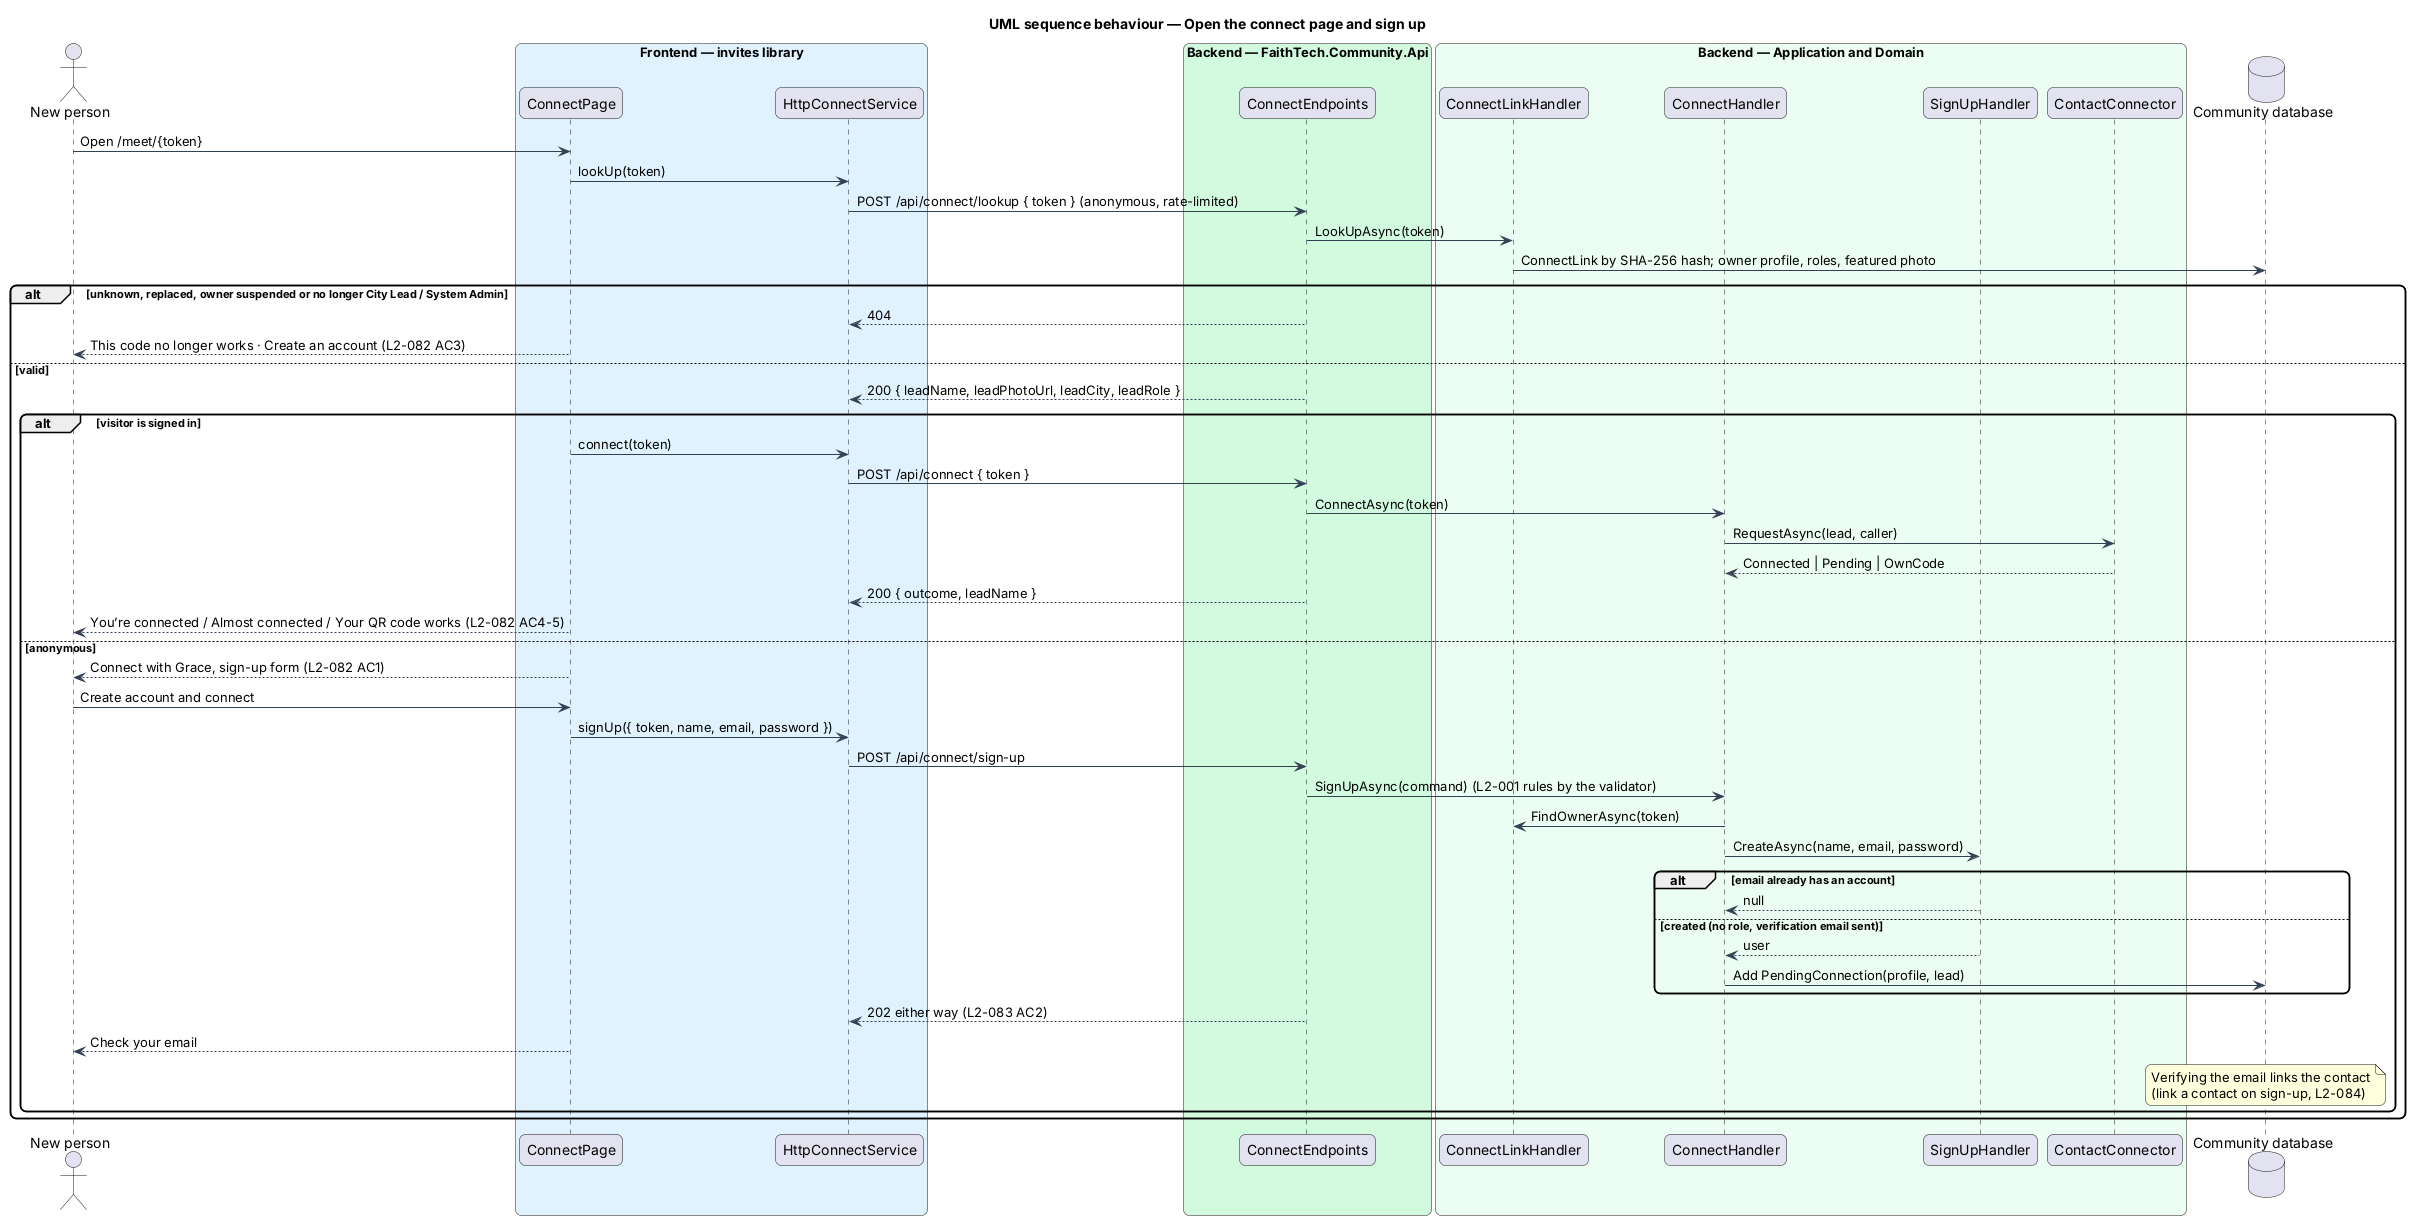

The diagram above was rendered by PlantUML. Its source (embedded in the PNG):
@startuml
title UML sequence behaviour — Open the connect page and sign up
skinparam backgroundColor #FFFFFF
skinparam shadowing false
skinparam roundcorner 12
skinparam defaultFontName Arial
skinparam ArrowColor #344054
actor "New person" as p
box "Frontend — invites library" #E0F2FE
  participant "ConnectPage" as page
  participant "HttpConnectService" as svc
end box
box "Backend — FaithTech.Community.Api" #D1FADF
  participant "ConnectEndpoints" as ep
end box
box "Backend — Application and Domain" #ECFDF3
  participant "ConnectLinkHandler" as links
  participant "ConnectHandler" as h
  participant "SignUpHandler" as su
  participant "ContactConnector" as cc
end box
database "Community database" as db
p -> page : Open /meet/{token}
page -> svc : lookUp(token)
svc -> ep : POST /api/connect/lookup { token } (anonymous, rate-limited)
ep -> links : LookUpAsync(token)
links -> db : ConnectLink by SHA-256 hash; owner profile, roles, featured photo
alt unknown, replaced, owner suspended or no longer City Lead / System Admin
  ep --> svc : 404
  page --> p : This code no longer works · Create an account (L2-082 AC3)
else valid
  ep --> svc : 200 { leadName, leadPhotoUrl, leadCity, leadRole }
  alt visitor is signed in
    page -> svc : connect(token)
    svc -> ep : POST /api/connect { token }
    ep -> h : ConnectAsync(token)
    h -> cc : RequestAsync(lead, caller)
    cc --> h : Connected | Pending | OwnCode
    ep --> svc : 200 { outcome, leadName }
    page --> p : You’re connected / Almost connected / Your QR code works (L2-082 AC4-5)
  else anonymous
    page --> p : Connect with Grace, sign-up form (L2-082 AC1)
    p -> page : Create account and connect
    page -> svc : signUp({ token, name, email, password })
    svc -> ep : POST /api/connect/sign-up
    ep -> h : SignUpAsync(command) (L2-001 rules by the validator)
    h -> links : FindOwnerAsync(token)
    h -> su : CreateAsync(name, email, password)
    alt email already has an account
      su --> h : null
    else created (no role, verification email sent)
      su --> h : user
      h -> db : Add PendingConnection(profile, lead)
    end
    ep --> svc : 202 either way (L2-083 AC2)
    page --> p : Check your email
    note over db : Verifying the email links the contact\n(link a contact on sign-up, L2-084)
  end
end
@enduml